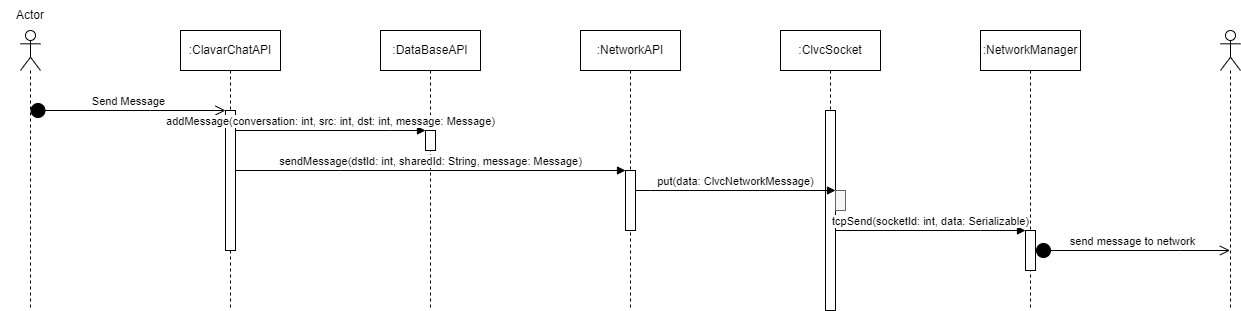

The diagram above was exported from draw.io. Its source (the exported page's mxGraphModel, read from the mxfile embedded in the PNG):
<mxGraphModel dx="1422" dy="857" grid="1" gridSize="10" guides="1" tooltips="1" connect="1" arrows="1" fold="1" page="1" pageScale="1" pageWidth="1500" pageHeight="500" math="0" shadow="0">
  <root>
    <mxCell id="0" />
    <mxCell id="1" parent="0" />
    <mxCell id="B2rE56_Dqv3PR0RayQQ2-1" value="" style="shape=umlLifeline;participant=umlActor;perimeter=lifelinePerimeter;whiteSpace=wrap;html=1;container=1;collapsible=0;recursiveResize=0;verticalAlign=top;spacingTop=36;outlineConnect=0;" parent="1" vertex="1">
      <mxGeometry x="190" y="80" width="20" height="280" as="geometry" />
    </mxCell>
    <mxCell id="B2rE56_Dqv3PR0RayQQ2-2" value=":ClavarChatAPI" style="shape=umlLifeline;perimeter=lifelinePerimeter;whiteSpace=wrap;html=1;container=1;collapsible=0;recursiveResize=0;outlineConnect=0;" parent="1" vertex="1">
      <mxGeometry x="350" y="80" width="100" height="280" as="geometry" />
    </mxCell>
    <mxCell id="B2rE56_Dqv3PR0RayQQ2-71" value="" style="html=1;points=[];perimeter=orthogonalPerimeter;" parent="B2rE56_Dqv3PR0RayQQ2-2" vertex="1">
      <mxGeometry x="45" y="80" width="10" height="140" as="geometry" />
    </mxCell>
    <mxCell id="B2rE56_Dqv3PR0RayQQ2-19" value="Send Message" style="html=1;verticalAlign=bottom;startArrow=circle;startFill=1;endArrow=open;startSize=6;endSize=8;rounded=0;" parent="1" source="B2rE56_Dqv3PR0RayQQ2-1" edge="1">
      <mxGeometry width="80" relative="1" as="geometry">
        <mxPoint x="240" y="160" as="sourcePoint" />
        <mxPoint x="395" y="160" as="targetPoint" />
        <Array as="points">
          <mxPoint x="320" y="160" />
        </Array>
      </mxGeometry>
    </mxCell>
    <mxCell id="B2rE56_Dqv3PR0RayQQ2-69" value="Actor" style="text;html=1;strokeColor=none;fillColor=none;align=center;verticalAlign=middle;whiteSpace=wrap;rounded=0;" parent="1" vertex="1">
      <mxGeometry x="170" y="50" width="60" height="30" as="geometry" />
    </mxCell>
    <mxCell id="B2rE56_Dqv3PR0RayQQ2-72" value=":DataBaseAPI" style="shape=umlLifeline;perimeter=lifelinePerimeter;whiteSpace=wrap;html=1;container=1;collapsible=0;recursiveResize=0;outlineConnect=0;" parent="1" vertex="1">
      <mxGeometry x="550" y="80" width="100" height="280" as="geometry" />
    </mxCell>
    <mxCell id="B2rE56_Dqv3PR0RayQQ2-73" value="" style="html=1;points=[];perimeter=orthogonalPerimeter;" parent="B2rE56_Dqv3PR0RayQQ2-72" vertex="1">
      <mxGeometry x="45" y="100" width="10" height="20" as="geometry" />
    </mxCell>
    <mxCell id="h-kZV8dEqb6bgGqQ7ibF-1" value="addMessage(conversation: int, src: int, dst: int, message: Message)" style="html=1;verticalAlign=bottom;endArrow=block;rounded=0;" parent="1" source="B2rE56_Dqv3PR0RayQQ2-71" target="B2rE56_Dqv3PR0RayQQ2-73" edge="1">
      <mxGeometry width="80" relative="1" as="geometry">
        <mxPoint x="460" y="180" as="sourcePoint" />
        <mxPoint x="540" y="180" as="targetPoint" />
        <Array as="points">
          <mxPoint x="560" y="180" />
        </Array>
      </mxGeometry>
    </mxCell>
    <mxCell id="h-kZV8dEqb6bgGqQ7ibF-2" value=":NetworkAPI" style="shape=umlLifeline;perimeter=lifelinePerimeter;whiteSpace=wrap;html=1;container=1;collapsible=0;recursiveResize=0;outlineConnect=0;" parent="1" vertex="1">
      <mxGeometry x="750" y="80" width="100" height="280" as="geometry" />
    </mxCell>
    <mxCell id="h-kZV8dEqb6bgGqQ7ibF-15" value="" style="html=1;points=[];perimeter=orthogonalPerimeter;" parent="h-kZV8dEqb6bgGqQ7ibF-2" vertex="1">
      <mxGeometry x="45" y="140" width="10" height="60" as="geometry" />
    </mxCell>
    <mxCell id="h-kZV8dEqb6bgGqQ7ibF-9" value=":ClvcSocket" style="shape=umlLifeline;perimeter=lifelinePerimeter;whiteSpace=wrap;html=1;container=1;collapsible=0;recursiveResize=0;outlineConnect=0;" parent="1" vertex="1">
      <mxGeometry x="950" y="80" width="100" height="280" as="geometry" />
    </mxCell>
    <mxCell id="h-kZV8dEqb6bgGqQ7ibF-11" value="" style="html=1;points=[];perimeter=orthogonalPerimeter;" parent="h-kZV8dEqb6bgGqQ7ibF-9" vertex="1">
      <mxGeometry x="45" y="80" width="10" height="200" as="geometry" />
    </mxCell>
    <mxCell id="h-kZV8dEqb6bgGqQ7ibF-12" value="" style="html=1;points=[];perimeter=orthogonalPerimeter;fillColor=#f5f5f5;fontColor=#333333;strokeColor=#666666;" parent="h-kZV8dEqb6bgGqQ7ibF-9" vertex="1">
      <mxGeometry x="55" y="160" width="10" height="20" as="geometry" />
    </mxCell>
    <mxCell id="h-kZV8dEqb6bgGqQ7ibF-18" value=":NetworkManager" style="shape=umlLifeline;perimeter=lifelinePerimeter;whiteSpace=wrap;html=1;container=1;collapsible=0;recursiveResize=0;outlineConnect=0;" parent="1" vertex="1">
      <mxGeometry x="1150" y="80" width="100" height="280" as="geometry" />
    </mxCell>
    <mxCell id="h-kZV8dEqb6bgGqQ7ibF-23" value="" style="html=1;points=[];perimeter=orthogonalPerimeter;" parent="h-kZV8dEqb6bgGqQ7ibF-18" vertex="1">
      <mxGeometry x="45" y="200" width="10" height="40" as="geometry" />
    </mxCell>
    <mxCell id="h-kZV8dEqb6bgGqQ7ibF-20" value="sendMessage(dstId: int, sharedId: String, message: Message)" style="html=1;verticalAlign=bottom;endArrow=block;rounded=0;" parent="1" source="B2rE56_Dqv3PR0RayQQ2-71" target="h-kZV8dEqb6bgGqQ7ibF-15" edge="1">
      <mxGeometry width="80" relative="1" as="geometry">
        <mxPoint x="450" y="200" as="sourcePoint" />
        <mxPoint x="530" y="200" as="targetPoint" />
        <Array as="points">
          <mxPoint x="510" y="220" />
        </Array>
      </mxGeometry>
    </mxCell>
    <mxCell id="h-kZV8dEqb6bgGqQ7ibF-21" value="put(data: ClvcNetworkMessage)" style="html=1;verticalAlign=bottom;endArrow=block;rounded=0;" parent="1" source="h-kZV8dEqb6bgGqQ7ibF-15" target="h-kZV8dEqb6bgGqQ7ibF-12" edge="1">
      <mxGeometry width="80" relative="1" as="geometry">
        <mxPoint x="850" y="240" as="sourcePoint" />
        <mxPoint x="930" y="240" as="targetPoint" />
        <Array as="points">
          <mxPoint x="820" y="240" />
        </Array>
      </mxGeometry>
    </mxCell>
    <mxCell id="h-kZV8dEqb6bgGqQ7ibF-22" value="tcpSend(socketId: int, data: Serializable)" style="html=1;verticalAlign=bottom;endArrow=block;rounded=0;" parent="1" source="h-kZV8dEqb6bgGqQ7ibF-11" target="h-kZV8dEqb6bgGqQ7ibF-23" edge="1">
      <mxGeometry width="80" relative="1" as="geometry">
        <mxPoint x="1060" y="280" as="sourcePoint" />
        <mxPoint x="1140" y="280" as="targetPoint" />
        <Array as="points">
          <mxPoint x="1150" y="280" />
        </Array>
      </mxGeometry>
    </mxCell>
    <mxCell id="h-kZV8dEqb6bgGqQ7ibF-24" value="" style="shape=umlLifeline;participant=umlActor;perimeter=lifelinePerimeter;whiteSpace=wrap;html=1;container=1;collapsible=0;recursiveResize=0;verticalAlign=top;spacingTop=36;outlineConnect=0;" parent="1" vertex="1">
      <mxGeometry x="1390" y="80" width="20" height="280" as="geometry" />
    </mxCell>
    <mxCell id="h-kZV8dEqb6bgGqQ7ibF-25" value="send message to network" style="html=1;verticalAlign=bottom;startArrow=circle;startFill=1;endArrow=open;startSize=6;endSize=8;rounded=0;" parent="1" source="h-kZV8dEqb6bgGqQ7ibF-23" target="h-kZV8dEqb6bgGqQ7ibF-24" edge="1">
      <mxGeometry width="80" relative="1" as="geometry">
        <mxPoint x="1240" y="300" as="sourcePoint" />
        <mxPoint x="1320" y="300" as="targetPoint" />
        <Array as="points">
          <mxPoint x="1350" y="300" />
        </Array>
      </mxGeometry>
    </mxCell>
  </root>
</mxGraphModel>